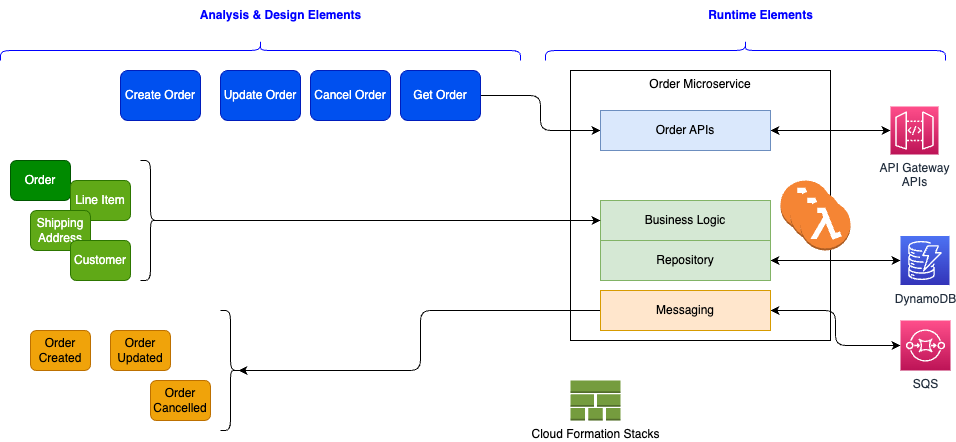

The diagram above was exported from draw.io. Its source (the exported page's mxGraphModel, read from the mxfile embedded in the PNG):
<mxGraphModel dx="795" dy="1432" grid="1" gridSize="10" guides="1" tooltips="1" connect="1" arrows="1" fold="1" page="1" pageScale="1" pageWidth="850" pageHeight="1100" math="0" shadow="0">
  <root>
    <mxCell id="0" />
    <mxCell id="1" parent="0" />
    <mxCell id="8" value="Order Microservice" style="rounded=0;whiteSpace=wrap;html=1;verticalAlign=top;" parent="1" vertex="1">
      <mxGeometry x="580" y="30" width="260" height="270" as="geometry" />
    </mxCell>
    <mxCell id="3" value="Create Order" style="rounded=1;whiteSpace=wrap;html=1;fillColor=#0050ef;fontColor=#ffffff;strokeColor=#001DBC;" parent="1" vertex="1">
      <mxGeometry x="130" y="30" width="80" height="50" as="geometry" />
    </mxCell>
    <mxCell id="4" value="Update Order" style="rounded=1;whiteSpace=wrap;html=1;fillColor=#0050ef;fontColor=#ffffff;strokeColor=#001DBC;" parent="1" vertex="1">
      <mxGeometry x="230" y="30" width="80" height="50" as="geometry" />
    </mxCell>
    <mxCell id="5" value="Cancel Order" style="rounded=1;whiteSpace=wrap;html=1;fillColor=#0050ef;fontColor=#ffffff;strokeColor=#001DBC;" parent="1" vertex="1">
      <mxGeometry x="320" y="30" width="80" height="50" as="geometry" />
    </mxCell>
    <mxCell id="15" style="edgeStyle=orthogonalEdgeStyle;html=1;entryX=0;entryY=0.5;entryDx=0;entryDy=0;" parent="1" source="6" target="7" edge="1">
      <mxGeometry relative="1" as="geometry" />
    </mxCell>
    <mxCell id="6" value="Get Order" style="rounded=1;whiteSpace=wrap;html=1;fillColor=#0050ef;fontColor=#ffffff;strokeColor=#001DBC;" parent="1" vertex="1">
      <mxGeometry x="410" y="30" width="80" height="50" as="geometry" />
    </mxCell>
    <mxCell id="30" style="edgeStyle=orthogonalEdgeStyle;html=1;startArrow=classic;startFill=1;" parent="1" source="7" target="28" edge="1">
      <mxGeometry relative="1" as="geometry" />
    </mxCell>
    <mxCell id="7" value="Order APIs" style="rounded=0;whiteSpace=wrap;html=1;fillColor=#dae8fc;strokeColor=#6c8ebf;" parent="1" vertex="1">
      <mxGeometry x="610" y="70" width="170" height="40" as="geometry" />
    </mxCell>
    <mxCell id="9" value="Business Logic" style="rounded=0;whiteSpace=wrap;html=1;fillColor=#d5e8d4;strokeColor=#82b366;" parent="1" vertex="1">
      <mxGeometry x="610" y="160" width="170" height="40" as="geometry" />
    </mxCell>
    <mxCell id="14" style="edgeStyle=orthogonalEdgeStyle;html=1;entryX=0;entryY=0.5;entryDx=0;entryDy=0;exitX=0.1;exitY=0.5;exitDx=0;exitDy=0;exitPerimeter=0;" parent="1" source="22" target="9" edge="1">
      <mxGeometry relative="1" as="geometry" />
    </mxCell>
    <mxCell id="10" value="Order" style="rounded=1;whiteSpace=wrap;html=1;fillColor=#008a00;fontColor=#ffffff;strokeColor=#005700;" parent="1" vertex="1">
      <mxGeometry x="20" y="120" width="60" height="40" as="geometry" />
    </mxCell>
    <mxCell id="11" value="Line Item" style="rounded=1;whiteSpace=wrap;html=1;fillColor=#60a917;fontColor=#ffffff;strokeColor=#2D7600;" parent="1" vertex="1">
      <mxGeometry x="80" y="140" width="60" height="40" as="geometry" />
    </mxCell>
    <mxCell id="12" value="Shipping Address" style="rounded=1;whiteSpace=wrap;html=1;fillColor=#60a917;fontColor=#ffffff;strokeColor=#2D7600;" parent="1" vertex="1">
      <mxGeometry x="40" y="170" width="60" height="40" as="geometry" />
    </mxCell>
    <mxCell id="13" value="Customer" style="rounded=1;whiteSpace=wrap;html=1;fillColor=#60a917;fontColor=#ffffff;strokeColor=#2D7600;" parent="1" vertex="1">
      <mxGeometry x="80" y="200" width="60" height="40" as="geometry" />
    </mxCell>
    <mxCell id="25" style="edgeStyle=orthogonalEdgeStyle;html=1;startArrow=classic;startFill=1;" parent="1" source="16" target="24" edge="1">
      <mxGeometry relative="1" as="geometry" />
    </mxCell>
    <mxCell id="16" value="Repository" style="rounded=0;whiteSpace=wrap;html=1;fillColor=#d5e8d4;strokeColor=#82b366;" parent="1" vertex="1">
      <mxGeometry x="610" y="200" width="170" height="40" as="geometry" />
    </mxCell>
    <mxCell id="21" style="edgeStyle=orthogonalEdgeStyle;html=1;entryX=0.1;entryY=0.5;entryDx=0;entryDy=0;entryPerimeter=0;" parent="1" source="17" target="23" edge="1">
      <mxGeometry relative="1" as="geometry" />
    </mxCell>
    <mxCell id="35" style="edgeStyle=orthogonalEdgeStyle;html=1;startArrow=classic;startFill=1;" parent="1" source="17" target="34" edge="1">
      <mxGeometry relative="1" as="geometry" />
    </mxCell>
    <mxCell id="17" value="Messaging" style="rounded=0;whiteSpace=wrap;html=1;fillColor=#ffe6cc;strokeColor=#d79b00;" parent="1" vertex="1">
      <mxGeometry x="610" y="250" width="170" height="40" as="geometry" />
    </mxCell>
    <mxCell id="18" value="Order Created" style="rounded=1;whiteSpace=wrap;html=1;fillColor=#f0a30a;fontColor=#000000;strokeColor=#BD7000;" parent="1" vertex="1">
      <mxGeometry x="40" y="290" width="60" height="40" as="geometry" />
    </mxCell>
    <mxCell id="19" value="Order Updated" style="rounded=1;whiteSpace=wrap;html=1;fillColor=#f0a30a;fontColor=#000000;strokeColor=#BD7000;" parent="1" vertex="1">
      <mxGeometry x="120" y="290" width="60" height="40" as="geometry" />
    </mxCell>
    <mxCell id="20" value="Order Cancelled" style="rounded=1;whiteSpace=wrap;html=1;fillColor=#f0a30a;fontColor=#000000;strokeColor=#BD7000;" parent="1" vertex="1">
      <mxGeometry x="160" y="340" width="60" height="40" as="geometry" />
    </mxCell>
    <mxCell id="22" value="" style="shape=curlyBracket;whiteSpace=wrap;html=1;rounded=1;flipH=1;labelPosition=right;verticalLabelPosition=middle;align=left;verticalAlign=middle;" parent="1" vertex="1">
      <mxGeometry x="150" y="120" width="20" height="120" as="geometry" />
    </mxCell>
    <mxCell id="23" value="" style="shape=curlyBracket;whiteSpace=wrap;html=1;rounded=1;flipH=1;labelPosition=right;verticalLabelPosition=middle;align=left;verticalAlign=middle;" parent="1" vertex="1">
      <mxGeometry x="230" y="270" width="20" height="120" as="geometry" />
    </mxCell>
    <mxCell id="24" value="DynamoDB" style="sketch=0;points=[[0,0,0],[0.25,0,0],[0.5,0,0],[0.75,0,0],[1,0,0],[0,1,0],[0.25,1,0],[0.5,1,0],[0.75,1,0],[1,1,0],[0,0.25,0],[0,0.5,0],[0,0.75,0],[1,0.25,0],[1,0.5,0],[1,0.75,0]];outlineConnect=0;fontColor=#232F3E;gradientColor=#4D72F3;gradientDirection=north;fillColor=#3334B9;strokeColor=#ffffff;dashed=0;verticalLabelPosition=bottom;verticalAlign=top;align=center;html=1;fontSize=12;fontStyle=0;aspect=fixed;shape=mxgraph.aws4.resourceIcon;resIcon=mxgraph.aws4.dynamodb;" parent="1" vertex="1">
      <mxGeometry x="910" y="195.5" width="49" height="49" as="geometry" />
    </mxCell>
    <mxCell id="27" value="Cloud Formation Stacks" style="outlineConnect=0;dashed=0;verticalLabelPosition=bottom;verticalAlign=top;align=center;html=1;shape=mxgraph.aws3.stack_aws_cloudformation;fillColor=#759C3E;gradientColor=none;" parent="1" vertex="1">
      <mxGeometry x="580" y="340" width="50" height="40" as="geometry" />
    </mxCell>
    <mxCell id="28" value="API Gateway&lt;br&gt;APIs" style="sketch=0;points=[[0,0,0],[0.25,0,0],[0.5,0,0],[0.75,0,0],[1,0,0],[0,1,0],[0.25,1,0],[0.5,1,0],[0.75,1,0],[1,1,0],[0,0.25,0],[0,0.5,0],[0,0.75,0],[1,0.25,0],[1,0.5,0],[1,0.75,0]];outlineConnect=0;fontColor=#232F3E;gradientColor=#FF4F8B;gradientDirection=north;fillColor=#BC1356;strokeColor=#ffffff;dashed=0;verticalLabelPosition=bottom;verticalAlign=top;align=center;html=1;fontSize=12;fontStyle=0;aspect=fixed;shape=mxgraph.aws4.resourceIcon;resIcon=mxgraph.aws4.api_gateway;" parent="1" vertex="1">
      <mxGeometry x="900" y="66" width="48" height="48" as="geometry" />
    </mxCell>
    <mxCell id="31" value="" style="outlineConnect=0;dashed=0;verticalLabelPosition=bottom;verticalAlign=top;align=center;html=1;shape=mxgraph.aws3.lambda_function;fillColor=#F58534;gradientColor=none;" parent="1" vertex="1">
      <mxGeometry x="790" y="140" width="50" height="50" as="geometry" />
    </mxCell>
    <mxCell id="32" value="" style="outlineConnect=0;dashed=0;verticalLabelPosition=bottom;verticalAlign=top;align=center;html=1;shape=mxgraph.aws3.lambda_function;fillColor=#F58534;gradientColor=none;" parent="1" vertex="1">
      <mxGeometry x="800" y="150" width="50" height="50" as="geometry" />
    </mxCell>
    <mxCell id="33" value="" style="outlineConnect=0;dashed=0;verticalLabelPosition=bottom;verticalAlign=top;align=center;html=1;shape=mxgraph.aws3.lambda_function;fillColor=#F58534;gradientColor=none;" parent="1" vertex="1">
      <mxGeometry x="810" y="160" width="50" height="50" as="geometry" />
    </mxCell>
    <mxCell id="34" value="SQS" style="sketch=0;points=[[0,0,0],[0.25,0,0],[0.5,0,0],[0.75,0,0],[1,0,0],[0,1,0],[0.25,1,0],[0.5,1,0],[0.75,1,0],[1,1,0],[0,0.25,0],[0,0.5,0],[0,0.75,0],[1,0.25,0],[1,0.5,0],[1,0.75,0]];outlineConnect=0;fontColor=#232F3E;gradientColor=#FF4F8B;gradientDirection=north;fillColor=#BC1356;strokeColor=#ffffff;dashed=0;verticalLabelPosition=bottom;verticalAlign=top;align=center;html=1;fontSize=12;fontStyle=0;aspect=fixed;shape=mxgraph.aws4.resourceIcon;resIcon=mxgraph.aws4.sqs;" parent="1" vertex="1">
      <mxGeometry x="910" y="280" width="50" height="50" as="geometry" />
    </mxCell>
    <mxCell id="36" value="" style="shape=curlyBracket;whiteSpace=wrap;html=1;rounded=1;flipH=1;labelPosition=right;verticalLabelPosition=middle;align=left;verticalAlign=middle;flipV=0;rotation=-90;strokeColor=#0000FF;" vertex="1" parent="1">
      <mxGeometry x="260" y="-250" width="20" height="520" as="geometry" />
    </mxCell>
    <mxCell id="37" value="Analysis &amp;amp; Design Elements" style="text;html=1;align=center;verticalAlign=middle;resizable=0;points=[];autosize=1;strokeColor=none;fillColor=none;fontStyle=1;fontColor=#0000FF;" vertex="1" parent="1">
      <mxGeometry x="200" y="-40" width="180" height="30" as="geometry" />
    </mxCell>
    <mxCell id="38" value="" style="shape=curlyBracket;whiteSpace=wrap;html=1;rounded=1;flipH=1;labelPosition=right;verticalLabelPosition=middle;align=left;verticalAlign=middle;flipV=0;rotation=-90;strokeColor=#0000FF;" vertex="1" parent="1">
      <mxGeometry x="745" y="-190" width="20" height="400" as="geometry" />
    </mxCell>
    <mxCell id="39" value="Runtime Elements" style="text;html=1;align=center;verticalAlign=middle;resizable=0;points=[];autosize=1;strokeColor=none;fillColor=none;fontStyle=1;fontColor=#0000FF;" vertex="1" parent="1">
      <mxGeometry x="705" y="-40" width="130" height="30" as="geometry" />
    </mxCell>
  </root>
</mxGraphModel>